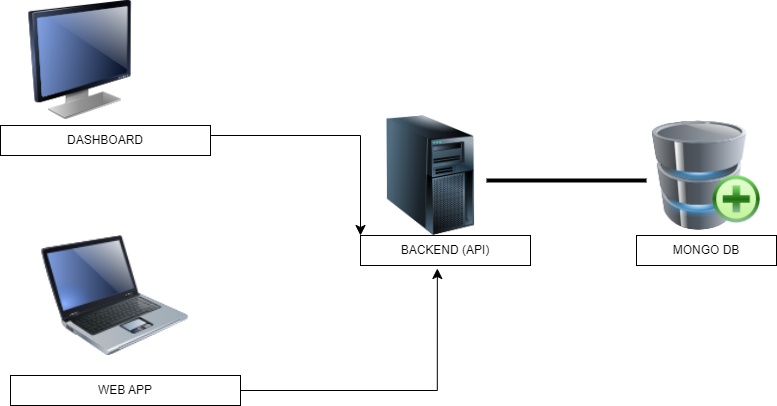

The diagram above was exported from draw.io. Its source (the exported page's mxGraphModel, read from the mxfile embedded in the PNG):
<mxGraphModel dx="1050" dy="541" grid="1" gridSize="10" guides="1" tooltips="1" connect="1" arrows="1" fold="1" page="1" pageScale="1" pageWidth="850" pageHeight="1100" math="0" shadow="0">
  <root>
    <mxCell id="0" />
    <mxCell id="1" parent="0" />
    <mxCell id="Vcb7FqhMBHaPr30DRjwG-2" value="" style="image;html=1;image=img/lib/clip_art/computers/Monitor_128x128.png" vertex="1" parent="1">
      <mxGeometry x="50" y="245" width="160" height="120" as="geometry" />
    </mxCell>
    <mxCell id="Vcb7FqhMBHaPr30DRjwG-4" value="DASHBOARD" style="whiteSpace=wrap;html=1;" vertex="1" parent="1">
      <mxGeometry x="50" y="370" width="210" height="30" as="geometry" />
    </mxCell>
    <mxCell id="Vcb7FqhMBHaPr30DRjwG-5" value="" style="image;html=1;image=img/lib/clip_art/computers/Database_Add_128x128.png" vertex="1" parent="1">
      <mxGeometry x="696" y="365" width="120" height="110" as="geometry" />
    </mxCell>
    <mxCell id="Vcb7FqhMBHaPr30DRjwG-7" value="" style="image;html=1;image=img/lib/clip_art/computers/Server_Tower_128x128.png" vertex="1" parent="1">
      <mxGeometry x="410" y="360" width="140" height="120" as="geometry" />
    </mxCell>
    <mxCell id="Vcb7FqhMBHaPr30DRjwG-8" value="BACKEND (API)" style="whiteSpace=wrap;html=1;" vertex="1" parent="1">
      <mxGeometry x="410" y="480" width="170" height="30" as="geometry" />
    </mxCell>
    <mxCell id="Vcb7FqhMBHaPr30DRjwG-9" value="MONGO DB" style="whiteSpace=wrap;html=1;" vertex="1" parent="1">
      <mxGeometry x="686" y="480" width="140" height="30" as="geometry" />
    </mxCell>
    <mxCell id="Vcb7FqhMBHaPr30DRjwG-10" value="" style="image;html=1;image=img/lib/clip_art/computers/Laptop_128x128.png" vertex="1" parent="1">
      <mxGeometry x="90" y="480" width="150" height="120" as="geometry" />
    </mxCell>
    <mxCell id="Vcb7FqhMBHaPr30DRjwG-11" value="WEB APP" style="whiteSpace=wrap;html=1;" vertex="1" parent="1">
      <mxGeometry x="60" y="620" width="230" height="30" as="geometry" />
    </mxCell>
    <mxCell id="Vcb7FqhMBHaPr30DRjwG-12" value="" style="edgeStyle=segmentEdgeStyle;endArrow=classic;html=1;curved=0;rounded=0;endSize=8;startSize=8;exitX=1;exitY=0.5;exitDx=0;exitDy=0;entryX=0.452;entryY=1.1;entryDx=0;entryDy=0;entryPerimeter=0;" edge="1" parent="1" source="Vcb7FqhMBHaPr30DRjwG-11" target="Vcb7FqhMBHaPr30DRjwG-8">
      <mxGeometry width="50" height="50" relative="1" as="geometry">
        <mxPoint x="400" y="410" as="sourcePoint" />
        <mxPoint x="450" y="360" as="targetPoint" />
      </mxGeometry>
    </mxCell>
    <mxCell id="Vcb7FqhMBHaPr30DRjwG-13" value="" style="edgeStyle=segmentEdgeStyle;endArrow=classic;html=1;curved=0;rounded=0;endSize=8;startSize=8;exitX=1;exitY=0.25;exitDx=0;exitDy=0;entryX=0;entryY=0;entryDx=0;entryDy=0;" edge="1" parent="1" source="Vcb7FqhMBHaPr30DRjwG-4" target="Vcb7FqhMBHaPr30DRjwG-8">
      <mxGeometry width="50" height="50" relative="1" as="geometry">
        <mxPoint x="400" y="410" as="sourcePoint" />
        <mxPoint x="450" y="360" as="targetPoint" />
        <Array as="points">
          <mxPoint x="260" y="380" />
          <mxPoint x="410" y="380" />
        </Array>
      </mxGeometry>
    </mxCell>
    <mxCell id="Vcb7FqhMBHaPr30DRjwG-14" value="" style="line;strokeWidth=4;html=1;perimeter=backbonePerimeter;points=[];outlineConnect=0;" vertex="1" parent="1">
      <mxGeometry x="536" y="420" width="160" height="10" as="geometry" />
    </mxCell>
  </root>
</mxGraphModel>